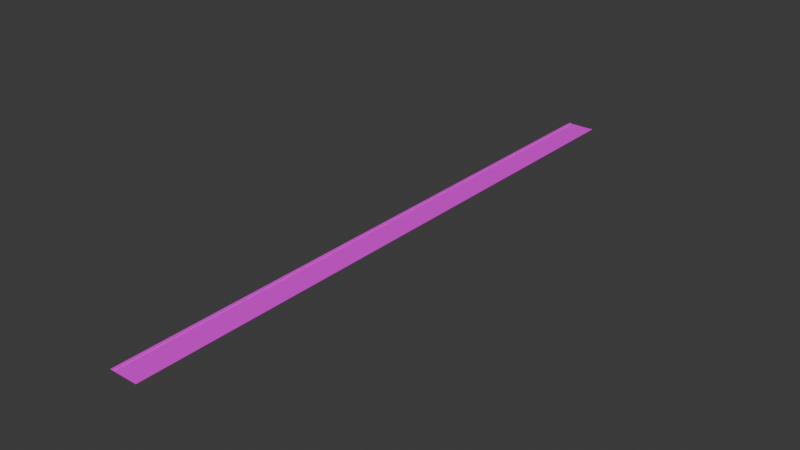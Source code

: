 # Source: road_north_south.blend  (saved by Blender 4.5.90; exported with 4.5.12 LTS)
import bpy
from mathutils import Matrix  # noqa: F401  (used for matrix-valued properties, if any)

bpy.ops.wm.read_factory_settings(use_empty=True)
scene = bpy.context.scene
scene.name = 'Scene'

# ---- collections
col_collection = bpy.data.collections.new('Collection'); scene.collection.children.link(col_collection)

# ---- images (referenced by path relative to the original .blend; pixels are not part of the script)
import os
ASSET_DIR = os.environ.get("B2B_ASSET_DIR", "")  # directory of the original .blend (textures are referenced by path, not embedded)
HERE = os.path.dirname(os.path.abspath(__file__))  # packed textures are extracted next to this script under _unpacked/

def load_image(name, relpath, width, height, colorspace="sRGB"):
    """Load a texture the original file referenced (path relative to the .blend, or extracted next to this script)."""
    p = next((c for c in (os.path.join(HERE, relpath), os.path.join(ASSET_DIR, relpath)) if relpath and os.path.exists(c)), "")
    if p:
        img = bpy.data.images.load(p, check_existing=True)
        img.name = name
    else:  # same state as the original file: an image datablock whose file is absent (Cycles renders it pink)
        img = bpy.data.images.new(name, width, height)
        img.source = "FILE"
        img.filepath = "//" + (relpath or name)
    img.colorspace_settings.name = colorspace
    return img
img_road_square_sidewalk_png = load_image('road_square_sidewalk.png', 'road_square_sidewalk.png', 1024, 1024, 'sRGB')
img_road_square_asphalt_png = load_image('road_square_asphalt.png', 'road_square_asphalt.png', 1024, 1024, 'sRGB')

# ---- materials (node trees are filled in below, after node groups)
mat_sidewalk = bpy.data.materials.new('sidewalk')
mat_sidewalk.alpha_threshold = 0.0
mat_sidewalk.roughness = 0.5
mat_sidewalk.line_color = (0.0, 0.0, 0.0, 1.0)
mat_road = bpy.data.materials.new('road')

# ---- material node trees
mat_sidewalk.use_nodes = True; mat_sidewalk.node_tree.nodes.clear()
_N = mat_sidewalk.node_tree.nodes; _L = mat_sidewalk.node_tree.links
n0 = _N.new('ShaderNodeBsdfPrincipled'); n0.name = 'Principled BSDF.001'; n0.location = (2638, 391)
n0.inputs[1].default_value = 0.1455
n0.inputs[2].default_value = 0.7409
n1 = _N.new('ShaderNodeOutputMaterial'); n1.name = 'Material Output.001'; n1.location = (3038, 391)
n2 = _N.new('ShaderNodeTexVoronoi'); n2.name = 'Voronoi Texture'; n2.location = (1001, 84)
n2.inputs[2].default_value = 268.4
n3 = _N.new('ShaderNodeTexCoord'); n3.name = 'Texture Coordinate'; n3.location = (642, 76)
n4 = _N.new('ShaderNodeMapping'); n4.name = 'Mapping.001'; n4.location = (822, 88)
n5 = _N.new('ShaderNodeMix'); n5.name = 'Mix'; n5.location = (1418, 630)
n5.data_type = 'RGBA'
n5.blend_type = 'OVERLAY'
n6 = _N.new('ShaderNodeMix'); n6.name = 'Mix.001'; n6.location = (1203, 391)
n6.data_type = 'RGBA'
n6.blend_type = 'SATURATION'
n6.inputs[0].default_value = 1.0
n6.inputs[7].default_value = (0.0, 0.0, 0.0, 1.0)
n7 = _N.new('ShaderNodeTexImage'); n7.name = 'Image Texture'; n7.location = (2237, 396)
n7.image = img_road_square_sidewalk_png
n8 = _N.new('ShaderNodeTexCoord'); n8.name = 'Texture Coordinate.001'; n8.location = (1781, 281)
n9 = _N.new('ShaderNodeMapping'); n9.name = 'Mapping.002'; n9.location = (2049, 290)
n9.inputs[3].default_value = (1.0, 21.28, 1.0)
_L.new(n0.outputs[0], n1.inputs[0])
_L.new(n4.outputs[0], n2.inputs[0])
_L.new(n3.outputs[3], n4.inputs[0])
_L.new(n6.outputs[2], n5.inputs[7])
_L.new(n2.outputs[1], n6.inputs[6])
_L.new(n7.outputs[0], n0.inputs[0])
_L.new(n9.outputs[0], n7.inputs[0])
_L.new(n8.outputs[2], n9.inputs[0])
n1.is_active_output = True
mat_road.use_nodes = True; mat_road.node_tree.nodes.clear()
_N = mat_road.node_tree.nodes; _L = mat_road.node_tree.links
n0 = _N.new('ShaderNodeBsdfPrincipled'); n0.name = 'Principled BSDF'; n0.location = (744, 90)
n0.inputs[1].default_value = 0.1455
n0.inputs[2].default_value = 0.7409
n1 = _N.new('ShaderNodeOutputMaterial'); n1.name = 'Material Output'; n1.location = (1144, 90)
n2 = _N.new('ShaderNodeTexGradient'); n2.name = 'Gradient Texture'; n2.location = (-1066, 352)
n3 = _N.new('ShaderNodeValToRGB'); n3.name = 'Color Ramp'; n3.location = (-887, 397)
n3.color_ramp.interpolation = 'CONSTANT'
while len(n3.color_ramp.elements) > 1: n3.color_ramp.elements.remove(n3.color_ramp.elements[-1])
n3.color_ramp.elements[0].position = 0.0; n3.color_ramp.elements[0].color = (0.05951, 0.05951, 0.05951, 1.0)
_e = n3.color_ramp.elements.new(0.49); _e.color = (1.0, 0.7172, 0.0, 1.0)
_e = n3.color_ramp.elements.new(0.51); _e.color = (0.05951, 0.05951, 0.05951, 1.0)
n4 = _N.new('ShaderNodeTexVoronoi'); n4.name = 'Voronoi Texture'; n4.location = (-834, -212)
n4.inputs[2].default_value = 69.2
n5 = _N.new('ShaderNodeTexCoord'); n5.name = 'Texture Coordinate'; n5.location = (-1193, -221)
n6 = _N.new('ShaderNodeMapping'); n6.name = 'Mapping.001'; n6.location = (-1013, -208)
n7 = _N.new('ShaderNodeMix'); n7.name = 'Mix'; n7.location = (-417, 333)
n7.data_type = 'RGBA'
n7.blend_type = 'OVERLAY'
n8 = _N.new('ShaderNodeMix'); n8.name = 'Mix.001'; n8.location = (-633, 95)
n8.data_type = 'RGBA'
n8.blend_type = 'SATURATION'
n8.inputs[0].default_value = 1.0
n8.inputs[7].default_value = (0.0, 0.0, 0.0, 1.0)
n9 = _N.new('ShaderNodeTexImage'); n9.name = 'Image Texture'; n9.location = (314, 93)
n9.image = img_road_square_asphalt_png
n10 = _N.new('ShaderNodeTexCoord'); n10.name = 'Texture Coordinate.001'; n10.location = (-185, 42)
n11 = _N.new('ShaderNodeMapping'); n11.name = 'Mapping.002'; n11.location = (-5, 54)
n11.inputs[3].default_value = (1.0, 21.28, 1.0)
_L.new(n0.outputs[0], n1.inputs[0])
_L.new(n2.outputs[0], n3.inputs[0])
_L.new(n6.outputs[0], n4.inputs[0])
_L.new(n5.outputs[3], n6.inputs[0])
_L.new(n3.outputs[0], n7.inputs[6])
_L.new(n8.outputs[2], n7.inputs[7])
_L.new(n4.outputs[1], n8.inputs[6])
_L.new(n9.outputs[0], n0.inputs[0])
_L.new(n11.outputs[0], n9.inputs[0])
_L.new(n10.outputs[2], n11.inputs[0])
n1.is_active_output = True

# ---- world
world_world = bpy.data.worlds.new('World'); scene.world = world_world
world_world.use_nodes = True; world_world.node_tree.nodes.clear()
_N = world_world.node_tree.nodes; _L = world_world.node_tree.links
n0 = _N.new('ShaderNodeOutputWorld'); n0.name = 'World Output'; n0.location = (200, 100)
n1 = _N.new('ShaderNodeBackground'); n1.name = 'Background'; n1.location = (-200, 100)
n1.inputs[0].default_value = (0.05088, 0.05088, 0.05088, 1.0)
_L.new(n1.outputs[0], n0.inputs[0])
n0.is_active_output = True
world_world.color = (0.05088, 0.05088, 0.05088)
world_world.sun_shadow_jitter_overblur = 0.0

# ---- meshes
me_plane = bpy.data.meshes.new('Plane')
me_plane.from_pydata([(-3.7, -100.0, 0.0), (-3.7, 100.0, 0.0), (-4.7, -100.0, 0.0), (-4.7, 100.0, 0.0), (-3.7, 100.0, 0.1), (-3.7, -100.0, 0.1), (-4.7, 100.0, 0.1), (-4.7, -100.0, 0.1)], [], [(5, 4, 6, 7), (1, 3, 6, 4), (2, 0, 5, 7), (3, 2, 7, 6), (0, 1, 4, 5)])
_uv = me_plane.uv_layers.new(name='UVMap')
_uv.uv.foreach_set('vector', [0.1064, 0.0, 0.1064, 1.0, 0.0, 1.0, 0.0, 0.0, 0.2634, 1.609e-10, 0.2634, 0.1064, 0.2534, 0.1064, 0.2534, 1.231e-10, 0.2634, 0.2128, 0.2634, 0.3191, 0.2534, 0.3191, 0.2534, 0.2128, 0.2434, 3.662e-09, 0.2434, 1.0, 0.2334, 1.0, 0.2334, 3.624e-09, 0.2534, 3.699e-09, 0.2534, 1.0, 0.2434, 1.0, 0.2434, 3.662e-09])
me_plane.materials.append(mat_sidewalk)
me_plane.update()
me_plane_001 = bpy.data.meshes.new('Plane.001')
me_plane_001.from_pydata([(-3.7, -100.0, 0.0), (3.7, -100.0, 0.0), (-3.7, 100.0, 0.0), (3.7, 100.0, 0.0)], [], [(0, 1, 3, 2)])
_uv = me_plane_001.uv_layers.new(name='UVMap')
_uv.uv.foreach_set('vector', [0.0, 0.0, 1.0, 0.0, 1.0, 1.0, 0.0, 1.0])
me_plane_001.materials.append(mat_road)
me_plane_001.update()
me_plane_002 = bpy.data.meshes.new('Plane.002')
me_plane_002.from_pydata([(3.7, -100.0, 0.0), (3.7, 100.0, 0.0), (4.7, -100.0, 0.0), (4.7, 100.0, 0.0), (3.7, -100.0, 0.1), (3.7, 100.0, 0.1), (4.7, -100.0, 0.1), (4.7, 100.0, 0.1)], [], [(5, 4, 6, 7), (2, 3, 7, 6), (1, 0, 4, 5), (0, 2, 6, 4), (3, 1, 5, 7)])
_uv = me_plane_002.uv_layers.new(name='UVMap')
_uv.uv.foreach_set('vector', [0.1064, 1.0, 0.1064, 0.0, 0.2128, 0.0, 0.2128, 1.0, 0.2234, 3.586e-09, 0.2234, 1.0, 0.2128, 1.0, 0.2128, 3.548e-09, 0.2334, 3.624e-09, 0.2334, 1.0, 0.2234, 1.0, 0.2234, 3.586e-09, 0.2634, 0.1064, 0.2634, 0.2128, 0.2534, 0.2128, 0.2534, 0.1064, 0.2634, 0.3191, 0.2634, 0.4255, 0.2534, 0.4255, 0.2534, 0.3191])
me_plane_002.materials.append(mat_sidewalk)
me_plane_002.update()

# ---- objects
ob_sidewalk = bpy.data.objects.new('Sidewalk', me_plane)
ob_road = bpy.data.objects.new('Road', me_plane_001)
ob_sidewalk_001 = bpy.data.objects.new('Sidewalk.001', me_plane_002)

# ---- transforms, parenting, visibility, modifiers, constraints
ob_sidewalk.location = (0.0, 0.0, 0.0)
ob_road.location = (0.0, 0.0, 0.0)
ob_sidewalk_001.location = (0.0, 0.0, 0.0)

# ---- collection membership
col_collection.objects.link(ob_sidewalk)
col_collection.objects.link(ob_road)
col_collection.objects.link(ob_sidewalk_001)

# ---- scene / render settings (as saved in the file)
scene.frame_start = 1; scene.frame_end = 250; scene.frame_set(1)
scene.render.engine = 'CYCLES'
bpy.context.view_layer.update()

# ---- added for rendering (the .blend has no active camera and no usable light): camera, sun
cam_auto = bpy.data.cameras.new('AutoCamera')
cam_auto.lens = 50.0
cam_auto.sensor_width = 36.0
cam_auto.clip_end = 3251.11
ob_auto_camera = bpy.data.objects.new('AutoCamera', cam_auto)
scene.collection.objects.link(ob_auto_camera)
ob_auto_camera.location = (185.249, -222.299, 148.249)
ob_auto_camera.rotation_euler = (1.09748, -7.21219e-08, 0.694738)
scene.camera = ob_auto_camera
light_auto_sun = bpy.data.lights.new('AutoSun', 'SUN')
light_auto_sun.energy = 3.0
light_auto_sun.angle = 0.0523599
ob_auto_sun = bpy.data.objects.new('AutoSun', light_auto_sun)
scene.collection.objects.link(ob_auto_sun)
ob_auto_sun.rotation_euler = (0.872665, 0.174533, 0.523599)
bpy.context.view_layer.update()
